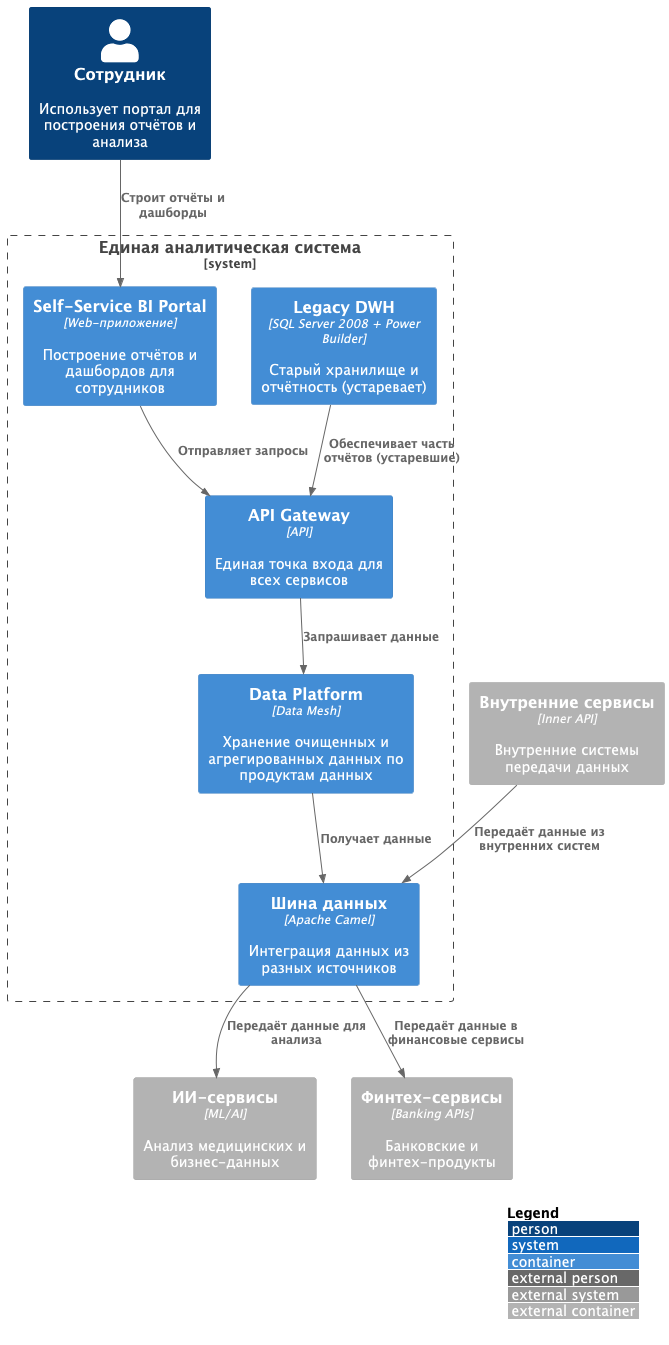

The diagram above was rendered by PlantUML. Its source (embedded in the PNG):
@startuml

!includeurl https://raw.githubusercontent.com/plantuml-stdlib/C4-PlantUML/master/C4_Container.puml

LAYOUT_WITH_LEGEND()

Person(user, "Сотрудник", "Использует портал для построения отчётов и анализа")
Container_Ext(inner, "Внутренние сервисы", "Inner API", "Внутренние системы передачи данных")
Container_Ext(ai, "ИИ-сервисы", "ML/AI", "Анализ медицинских и бизнес-данных")
Container_Ext(fintech, "Финтех-сервисы", "Banking APIs", "Банковские и финтех-продукты")

System_Boundary(system, "Единая аналитическая система") {
	Container(apiGateway, "API Gateway", "API", "Единая точка входа для всех сервисов")
    Container(portalFrontend, "Self-Service BI Portal", "Web-приложение", "Построение отчётов и дашбордов для сотрудников")
    Container(dataPlatform, "Data Platform", "Data Mesh", "Хранение очищенных и агрегированных данных по продуктам данных")
    Container(ESB, "Шина данных", "Apache Camel", "Интеграция данных из разных источников")
    Container(legacy, "Legacy DWH", "SQL Server 2008 + Power Builder", "Старый хранилище и отчётность (устаревает)")
}

Rel(user, portalFrontend, "Строит отчёты и дашборды")
Rel(portalFrontend, apiGateway, "Отправляет запросы")
Rel(apiGateway, dataPlatform, "Запрашивает данные")
Rel(dataPlatform, ESB, "Получает данные")
Rel(inner, ESB, "Передаёт данные из внутренних систем")
Rel(ESB, ai, "Передаёт данные для анализа")
Rel(ESB, fintech, "Передаёт данные в финансовые сервисы")
Rel(legacy, apiGateway, "Обеспечивает часть отчётов (устаревшие)")

@enduml